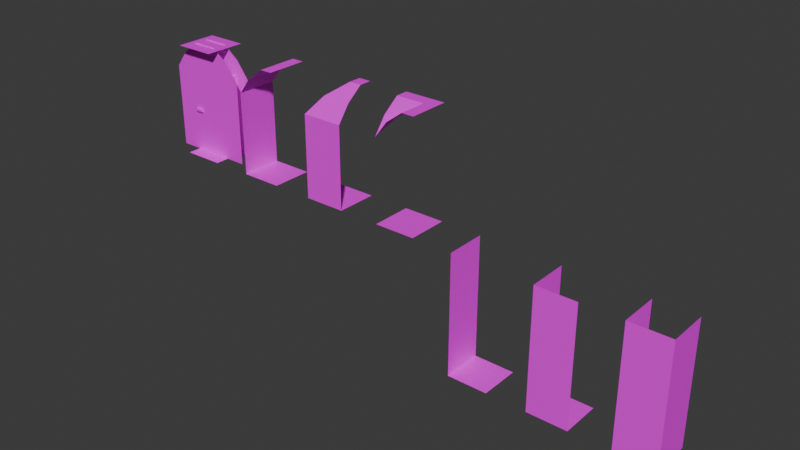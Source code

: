 # Source: dungeon-tiles.blend  (saved by Blender 4.4.32; exported with 4.5.12 LTS)
import bpy
from mathutils import Matrix  # noqa: F401  (used for matrix-valued properties, if any)

bpy.ops.wm.read_factory_settings(use_empty=True)
scene = bpy.context.scene
scene.name = 'Scene'

# ---- collections
col_walls = bpy.data.collections.new('Walls'); scene.collection.children.link(col_walls)
col_doors = bpy.data.collections.new('Doors'); scene.collection.children.link(col_doors)
col_traps = bpy.data.collections.new('Traps'); scene.collection.children.link(col_traps)

# ---- images (referenced by path relative to the original .blend; pixels are not part of the script)
import os
ASSET_DIR = os.environ.get("B2B_ASSET_DIR", "")  # directory of the original .blend (textures are referenced by path, not embedded)
HERE = os.path.dirname(os.path.abspath(__file__))  # packed textures are extracted next to this script under _unpacked/

def load_image(name, relpath, width, height, colorspace="sRGB"):
    """Load a texture the original file referenced (path relative to the .blend, or extracted next to this script)."""
    p = next((c for c in (os.path.join(HERE, relpath), os.path.join(ASSET_DIR, relpath)) if relpath and os.path.exists(c)), "")
    if p:
        img = bpy.data.images.load(p, check_existing=True)
        img.name = name
    else:  # same state as the original file: an image datablock whose file is absent (Cycles renders it pink)
        img = bpy.data.images.new(name, width, height)
        img.source = "FILE"
        img.filepath = "//" + (relpath or name)
    img.colorspace_settings.name = colorspace
    return img
img_dungeon_texture_png = load_image('dungeon-texture.png', 'dungeon-texture.png', 1024, 1024, 'sRGB')

# ---- materials (node trees are filled in below, after node groups)
mat_material = bpy.data.materials.new('Material')
mat_material.alpha_threshold = 0.0
mat_material.roughness = 0.5
mat_material.line_color = (0.0, 0.0, 0.0, 1.0)

# ---- material node trees
mat_material.use_nodes = True; mat_material.node_tree.nodes.clear()
_N = mat_material.node_tree.nodes; _L = mat_material.node_tree.links
n0 = _N.new('ShaderNodeOutputMaterial'); n0.name = 'Material Output'; n0.location = (300, 300)
n1 = _N.new('ShaderNodeBsdfPrincipled'); n1.name = 'Principled BSDF'; n1.location = (10, 300)
n1.inputs[3].default_value = 1.45
n2 = _N.new('ShaderNodeTexImage'); n2.name = 'Image Texture'; n2.location = (-309, 277)
n2.image = img_dungeon_texture_png
n2.interpolation = 'Closest'
_L.new(n1.outputs[0], n0.inputs[0])
_L.new(n2.outputs[0], n1.inputs[0])
n0.is_active_output = True

# ---- world
world_world = bpy.data.worlds.new('World'); scene.world = world_world
world_world.use_nodes = True; world_world.node_tree.nodes.clear()
_N = world_world.node_tree.nodes; _L = world_world.node_tree.links
n0 = _N.new('ShaderNodeOutputWorld'); n0.name = 'World Output'; n0.location = (300, 300)
n1 = _N.new('ShaderNodeBackground'); n1.name = 'Background'; n1.location = (10, 300)
n1.inputs[0].default_value = (0.05088, 0.05088, 0.05088, 1.0)
_L.new(n1.outputs[0], n0.inputs[0])
n0.is_active_output = True
world_world.color = (0.05088, 0.05088, 0.05088)
world_world.sun_shadow_jitter_overblur = 0.0

# ---- meshes
me_plane = bpy.data.meshes.new('Plane')
me_plane.from_pydata([(-0.5, -0.5, 0.0), (0.5, -0.5, 0.0), (-0.5, 0.5, 0.0), (0.5, 0.5, 0.0)], [], [(0, 1, 3, 2)])
_uv = me_plane.uv_layers.new(name='UVMap')
_uv.uv.foreach_set('vector', [0.25, 0.875, 0.375, 0.875, 0.375, 1.0, 0.25, 1.0])
me_plane.materials.append(mat_material)
me_plane.update()
me_plane_001 = bpy.data.meshes.new('Plane.001')
me_plane_001.from_pydata([(-0.5, -0.5, 0.0), (0.5, -0.5, 0.0), (-0.5, 0.5, 0.0), (0.5, 0.5, 0.0), (-0.5, -0.5, 1.0), (-0.5, 0.5, 1.0), (-0.5, -0.5, 2.0), (-0.5, 0.5, 2.0), (-0.2, -0.5, 2.4), (-0.2, 0.5, 2.4), (0.2, -0.5, 2.7), (0.2, 0.5, 2.7), (0.5, -0.5, 2.7), (0.5, 0.5, 2.7)], [], [(0, 1, 3, 2), (0, 2, 5, 4), (4, 5, 7, 6), (6, 7, 9, 8), (8, 9, 11, 10), (10, 11, 13, 12)])
_uv = me_plane_001.uv_layers.new(name='UVMap')
_uv.uv.foreach_set('vector', [0.25, 0.875, 0.375, 0.875, 0.375, 1.0, 0.25, 1.0, 0.125, 0.875, 0.25, 0.875, 0.25, 1.0, 0.125, 1.0, 0.125, 0.875, 0.25, 0.875, 0.25, 1.0, 0.125, 1.0, 0.125, 0.875, 0.25, 0.875, 0.25, 0.9375, 0.125, 0.9375, 0.25, 0.875, 0.125, 0.875, 0.125, 0.9375, 0.25, 0.9375, 0.25, 0.875, 0.125, 0.875, 0.125, 0.9141, 0.25, 0.9141])
me_plane_001.materials.append(mat_material)
me_plane_001.update()
me_plane_005 = bpy.data.meshes.new('Plane.005')
me_plane_005.from_pydata([(-0.5, -0.5, 0.0), (0.5, -0.5, 0.0), (-0.5, 0.5, 0.0), (0.5, 0.5, 0.0), (-0.5, -0.5, 2.0), (0.2, 0.1923, 2.7), (0.5, 0.1948, 2.7), (-0.5, 0.5, 1.0), (-0.5, 0.5, 2.0), (-0.2, -0.2021, 2.4), (-0.2, 0.5, 2.4), (0.2, 0.5, 2.7), (0.5, -0.5, 1.0), (-0.5, -0.5, 1.0), (0.5, -0.5, 2.0), (0.5, -0.2, 2.4), (0.5, 0.5, 2.7)], [], [(0, 1, 3, 2), (0, 2, 7, 13), (13, 7, 8, 4), (4, 8, 10, 9), (9, 10, 11, 5), (5, 11, 16, 6), (1, 0, 13, 12), (12, 13, 4, 14), (14, 4, 9, 15), (15, 9, 5, 6)])
_uv = me_plane_005.uv_layers.new(name='UVMap')
_uv.uv.foreach_set('vector', [0.25, 0.875, 0.375, 0.875, 0.375, 1.0, 0.25, 1.0, 0.125, 0.875, 0.25, 0.875, 0.25, 1.0, 0.125, 1.0, 0.125, 0.875, 0.25, 0.875, 0.25, 1.0, 0.125, 1.0, 0.125, 0.875, 0.25, 0.875, 0.25, 0.9375, 0.1641, 0.9375, 0.2109, 0.875, 0.125, 0.875, 0.125, 0.9375, 0.1641, 0.9375, 0.1641, 0.875, 0.125, 0.875, 0.125, 0.9141, 0.1641, 0.9141, 0.125, 0.875, 0.25, 0.875, 0.25, 1.0, 0.125, 1.0, 0.125, 0.875, 0.25, 0.875, 0.25, 1.0, 0.125, 1.0, 0.125, 0.875, 0.25, 0.875, 0.2109, 0.9375, 0.125, 0.9375, 0.25, 0.875, 0.1641, 0.875, 0.2109, 0.9375, 0.25, 0.9375])
me_plane_005.materials.append(mat_material)
me_plane_005.update()
me_plane_006 = bpy.data.meshes.new('Plane.006')
me_plane_006.from_pydata([(-0.5, -0.5, 0.0), (0.5, -0.5, 0.0), (-0.5, 0.5, 0.0), (0.5, 0.5, 0.0), (-0.2, -0.5, 2.4), (-0.2, -0.2005, 2.4), (0.2, -0.5, 2.7), (0.2, 0.1945, 2.7), (0.5, -0.5, 2.7), (-0.5, -0.5, 2.0), (-0.5, -0.2, 2.4), (-0.5, 0.2, 2.7), (0.5, 0.5, 2.7), (-0.5, 0.5, 2.7)], [], [(0, 1, 3, 2), (9, 5, 4), (4, 5, 7, 6), (6, 7, 12, 8), (9, 10, 5), (5, 10, 11, 7), (7, 11, 13, 12)])
_uv = me_plane_006.uv_layers.new(name='UVMap')
_uv.uv.foreach_set('vector', [0.25, 0.875, 0.375, 0.875, 0.375, 1.0, 0.25, 1.0, 0.125, 0.875, 0.1641, 0.9375, 0.125, 0.9375, 0.25, 0.875, 0.2109, 0.875, 0.1641, 0.9375, 0.25, 0.9375, 0.25, 0.875, 0.1641, 0.875, 0.125, 0.9141, 0.25, 0.9141, 0.25, 0.875, 0.25, 0.9375, 0.2109, 0.9375, 0.1641, 0.875, 0.125, 0.875, 0.125, 0.9375, 0.2109, 0.9375, 0.2109, 0.875, 0.125, 0.875, 0.125, 0.9141, 0.25, 0.9141])
me_plane_006.materials.append(mat_material)
me_plane_006.update()
me_plane_007 = bpy.data.meshes.new('Plane.007')
me_plane_007.from_pydata([(-0.5, -0.5, -3.0), (0.5, -0.5, -3.0), (-0.5, 0.5, -3.0), (0.5, 0.5, -3.0), (-0.5, -0.5, -2.0), (-0.5, 0.5, -2.0), (-0.5, 0.5, 0.0), (-0.5, -0.5, 0.0), (-0.5, 0.5, -1.0), (-0.5, -0.5, -1.0)], [], [(0, 1, 3, 2), (0, 2, 5, 4), (4, 5, 8, 9), (9, 8, 6, 7)])
_uv = me_plane_007.uv_layers.new(name='UVMap')
_uv.uv.foreach_set('vector', [0.25, 0.75, 0.375, 0.75, 0.375, 0.875, 0.25, 0.875, 0.125, 0.75, 0.25, 0.75, 0.25, 0.875, 0.125, 0.875, 0.125, 0.75, 0.25, 0.75, 0.25, 0.875, 0.125, 0.875, 0.125, 0.75, 0.25, 0.75, 0.25, 0.875, 0.125, 0.875])
me_plane_007.materials.append(mat_material)
me_plane_007.update()
me_plane_008 = bpy.data.meshes.new('Plane.008')
me_plane_008.from_pydata([(-0.5, -0.5, -3.0), (-0.5, 0.5, -3.0), (0.5, 0.5, -3.0), (-0.5, -0.5, -2.0), (-0.5, 0.5, -2.0), (0.5, -0.5, -3.0), (-0.5, 0.5, 0.0), (-0.5, -0.5, 0.0), (-0.5, 0.5, -1.0), (-0.5, -0.5, -1.0), (0.5, -0.5, -2.0), (0.5, -0.5, -2.384e-07), (0.5, -0.5, -1.0)], [], [(0, 5, 2, 1), (0, 1, 4, 3), (3, 4, 8, 9), (9, 8, 6, 7), (5, 0, 3, 10), (10, 3, 9, 12), (12, 9, 7, 11)])
_uv = me_plane_008.uv_layers.new(name='UVMap')
_uv.uv.foreach_set('vector', [0.25, 0.75, 0.375, 0.75, 0.375, 0.875, 0.25, 0.875, 0.125, 0.75, 0.25, 0.75, 0.25, 0.875, 0.125, 0.875, 0.125, 0.75, 0.25, 0.75, 0.25, 0.875, 0.125, 0.875, 0.125, 0.75, 0.25, 0.75, 0.25, 0.875, 0.125, 0.875, 0.125, 0.75, 0.25, 0.75, 0.25, 0.875, 0.125, 0.875, 0.125, 0.75, 0.25, 0.75, 0.25, 0.875, 0.125, 0.875, 0.125, 0.75, 0.25, 0.75, 0.25, 0.875, 0.125, 0.875])
me_plane_008.materials.append(mat_material)
me_plane_008.update()
me_plane_009 = bpy.data.meshes.new('Plane.009')
me_plane_009.from_pydata([(-0.5, -0.5, -3.0), (-0.5, 0.5, -3.0), (-0.5, -0.5, -2.0), (-0.5, 0.5, -2.0), (0.5, -0.5, -3.0), (-0.5, 0.5, 0.0), (-0.5, -0.5, 0.0), (-0.5, 0.5, -1.0), (-0.5, -0.5, -1.0), (0.5, -0.5, -2.0), (0.5, 0.5, -3.0), (0.5, -0.5, -2.384e-07), (0.5, -0.5, -1.0), (0.5, 0.5, -2.0), (0.5, 0.5, -4.768e-07), (0.5, 0.5, -1.0)], [], [(0, 4, 10, 1), (0, 1, 3, 2), (2, 3, 7, 8), (8, 7, 5, 6), (4, 0, 2, 9), (9, 2, 8, 12), (12, 8, 6, 11), (10, 4, 9, 13), (13, 9, 12, 15), (15, 12, 11, 14)])
_uv = me_plane_009.uv_layers.new(name='UVMap')
_uv.uv.foreach_set('vector', [0.25, 0.75, 0.375, 0.75, 0.375, 0.875, 0.25, 0.875, 0.125, 0.75, 0.25, 0.75, 0.25, 0.875, 0.125, 0.875, 0.125, 0.75, 0.25, 0.75, 0.25, 0.875, 0.125, 0.875, 0.125, 0.75, 0.25, 0.75, 0.25, 0.875, 0.125, 0.875, 0.125, 0.75, 0.25, 0.75, 0.25, 0.875, 0.125, 0.875, 0.125, 0.75, 0.25, 0.75, 0.25, 0.875, 0.125, 0.875, 0.125, 0.75, 0.25, 0.75, 0.25, 0.875, 0.125, 0.875, 0.125, 0.75, 0.25, 0.75, 0.25, 0.875, 0.125, 0.875, 0.125, 0.75, 0.25, 0.75, 0.25, 0.875, 0.125, 0.875, 0.125, 0.75, 0.25, 0.75, 0.25, 0.875, 0.125, 0.875])
me_plane_009.materials.append(mat_material)
me_plane_009.update()
me_plane_012 = bpy.data.meshes.new('Plane.012')
me_plane_012.from_pydata([(0.5, -0.5, 2.7), (-0.5, -0.5, 2.7), (0.5, 0.5, 2.7), (-0.5, 0.5, 2.7)], [], [(0, 1, 3, 2)])
_uv = me_plane_012.uv_layers.new(name='UVMap')
_uv.uv.foreach_set('vector', [0.125, 1.0, 0.125, 0.875, 0.25, 0.875, 0.25, 1.0])
me_plane_012.materials.append(mat_material)
me_plane_012.update()
me_cube = bpy.data.meshes.new('Cube')
me_cube.from_pydata([(-1.264, -0.1685, 0.0), (-1.264, -0.1685, 2.022), (-1.264, 0.1685, 0.0), (-1.264, 0.1685, 2.022), (0.0, -0.1685, 0.0), (0.0, -0.1685, 2.022), (0.0, 0.1685, 0.0), (0.0, 0.1685, 2.022), (-1.071, 0.1587, 1.014), (-1.071, 0.1587, 1.077), (-1.071, 0.2219, 1.014), (-1.071, 0.2219, 1.077), (-0.8816, 0.1587, 1.014), (-0.8816, 0.1587, 1.077), (-0.8816, 0.2219, 1.014), (-0.8816, 0.2219, 1.077), (-1.071, -0.2244, 1.014), (-1.071, -0.2244, 1.077), (-1.071, -0.1612, 1.014), (-1.071, -0.1612, 1.077), (-0.8816, -0.2244, 1.014), (-0.8816, -0.2244, 1.077), (-0.8816, -0.1612, 1.014), (-0.8816, -0.1612, 1.077)], [], [(0, 1, 3, 2), (2, 3, 7, 6), (6, 7, 5, 4), (4, 5, 1, 0), (8, 9, 11, 10), (7, 3, 1, 5), (10, 11, 15, 14), (14, 15, 13, 12), (12, 13, 9, 8), (10, 14, 12, 8), (15, 11, 9, 13), (16, 17, 19, 18), (18, 19, 23, 22), (22, 23, 21, 20), (20, 21, 17, 16), (18, 22, 20, 16), (23, 19, 17, 21)])
_uv = me_cube.uv_layers.new(name='UVMap')
_uv.uv.foreach_set('vector', [0.07812, 0.9531, 0.07812, 0.9531, 0.07812, 0.9531, 0.07812, 0.9531, 0.5312, 0.75, 0.5312, 1.0, 0.375, 1.0, 0.375, 0.75, 0.07812, 0.9531, 0.07812, 0.9531, 0.07812, 0.9531, 0.07812, 0.9531, 0.5312, 0.75, 0.5312, 1.0, 0.375, 1.0, 0.375, 0.75, 0.04688, 0.7969, 0.04688, 0.7969, 0.04688, 0.7969, 0.04688, 0.7969, 0.07812, 0.9531, 0.07812, 0.9531, 0.07812, 0.9531, 0.07812, 0.9531, 0.04688, 0.7969, 0.04688, 0.7969, 0.04688, 0.7969, 0.04688, 0.7969, 0.04688, 0.7969, 0.04688, 0.7969, 0.04688, 0.7969, 0.04688, 0.7969, 0.04688, 0.7969, 0.04688, 0.7969, 0.04688, 0.7969, 0.04688, 0.7969, 0.04688, 0.7969, 0.04688, 0.7969, 0.04688, 0.7969, 0.04688, 0.7969, 0.04688, 0.7969, 0.04688, 0.7969, 0.04688, 0.7969, 0.04688, 0.7969, 0.04688, 0.7969, 0.04688, 0.7969, 0.04688, 0.7969, 0.04688, 0.7969, 0.04688, 0.7969, 0.04688, 0.7969, 0.04688, 0.7969, 0.04688, 0.7969, 0.04688, 0.7969, 0.04688, 0.7969, 0.04688, 0.7969, 0.04688, 0.7969, 0.04688, 0.7969, 0.04688, 0.7969, 0.04688, 0.7969, 0.04688, 0.7969, 0.04688, 0.7969, 0.04688, 0.7969, 0.04688, 0.7969, 0.04688, 0.7969, 0.04688, 0.7969, 0.04688, 0.7969, 0.04688, 0.7969, 0.04688, 0.7969])
me_cube.materials.append(mat_material)
me_cube.update()
me_cube_001 = bpy.data.meshes.new('Cube.001')
me_cube_001.from_pydata([(-0.6313, -0.1683, 0.0), (-0.6313, -0.1683, 2.02), (-0.6313, 0.1683, 0.0), (-0.6313, 0.1683, 2.02), (0.6313, -0.1683, 0.0), (0.6313, -0.1683, 2.02), (0.6313, 0.1683, 0.0), (0.6313, 0.1683, 2.02), (1.01, 0.1683, 1.01), (1.01, -0.1683, 1.01), (1.01, 0.1683, 0.0), (1.01, -0.1683, 0.0), (1.01, 0.1683, 2.02), (1.01, -0.1683, 2.02), (0.707, 0.1683, 2.424), (0.707, -0.1683, 2.424), (0.303, 0.1683, 2.727), (0.303, -0.1683, 2.727), (1.472e-08, -0.1683, 2.727), (-1.01, 0.1683, 0.0), (-1.01, -0.1683, 0.0), (-1.01, 0.1683, 1.01), (-1.01, -0.1683, 1.01), (-1.01, -0.1683, 2.02), (-1.01, 0.1683, 2.02), (-0.707, -0.1683, 2.424), (-0.707, 0.1683, 2.424), (-0.303, -0.1683, 2.727), (-0.303, 0.1683, 2.727), (0.0, 0.1683, 2.727), (-0.6313, -0.1683, 1.01), (-0.6313, 0.1683, 1.01), (0.6313, 0.1683, 1.01), (0.6313, -0.1683, 1.01), (0.0, 0.1683, 2.02), (0.0, -0.1683, 2.02)], [], [(30, 31, 3, 1), (32, 33, 5, 7), (34, 35, 1, 3), (6, 4, 33, 32), (0, 2, 31, 30), (7, 5, 35, 34), (10, 6, 32, 8), (8, 32, 7, 12), (3, 31, 21, 24), (31, 2, 19, 21), (0, 30, 22, 20), (30, 1, 23, 22), (5, 33, 9, 13), (33, 4, 11, 9), (34, 14, 12), (14, 34, 16), (34, 29, 16), (29, 34, 28), (28, 34, 26), (26, 34, 24), (35, 25, 23), (25, 35, 27), (18, 27, 35), (35, 17, 18), (17, 35, 15), (15, 35, 13)])
_uv = me_cube_001.uv_layers.new(name='UVMap')
_uv.uv.foreach_set('vector', [0.1484, 0.875, 0.1953, 0.875, 0.1953, 1.0, 0.1484, 1.0, 0.1484, 0.875, 0.1953, 0.875, 0.1953, 1.0, 0.1484, 1.0, 0.07812, 0.9531, 0.07812, 0.9531, 0.07812, 0.9531, 0.07812, 0.9531, 0.1484, 0.875, 0.1953, 0.875, 0.1953, 1.0, 0.1484, 1.0, 0.1484, 0.875, 0.1953, 0.875, 0.1953, 1.0, 0.1484, 1.0, 0.07812, 0.9531, 0.07812, 0.9531, 0.07812, 0.9531, 0.07812, 0.9531, 0.1484, 0.875, 0.1953, 0.875, 0.1953, 1.0, 0.1484, 1.0, 0.1484, 0.875, 0.1953, 0.875, 0.1953, 1.0, 0.1484, 1.0, 0.1562, 1.0, 0.1562, 0.875, 0.2031, 0.875, 0.2031, 1.0, 0.1562, 1.0, 0.1562, 0.875, 0.2031, 0.875, 0.2031, 1.0, 0.1953, 0.875, 0.1953, 1.0, 0.1484, 1.0, 0.1484, 0.875, 0.1953, 0.875, 0.1953, 1.0, 0.1484, 1.0, 0.1484, 0.875, 0.1562, 1.0, 0.1562, 0.875, 0.2031, 0.875, 0.2031, 1.0, 0.1562, 1.0, 0.1562, 0.875, 0.2031, 0.875, 0.2031, 1.0, 0.25, 0.875, 0.1562, 0.9297, 0.1172, 0.875, 0.1562, 0.9297, 0.25, 0.875, 0.2031, 0.9688, 0.25, 0.875, 0.25, 0.9688, 0.2031, 0.9688, 0.125, 0.9688, 0.125, 0.875, 0.1719, 0.9688, 0.1719, 0.9688, 0.125, 0.875, 0.2266, 0.9297, 0.2266, 0.9297, 0.125, 0.875, 0.2578, 0.875, 0.25, 0.875, 0.1562, 0.9297, 0.1172, 0.875, 0.1562, 0.9297, 0.25, 0.875, 0.2031, 0.9688, 0.25, 0.9688, 0.2031, 0.9688, 0.25, 0.875, 0.125, 0.875, 0.1719, 0.9688, 0.125, 0.9688, 0.1719, 0.9688, 0.125, 0.875, 0.2266, 0.9297, 0.2266, 0.9297, 0.125, 0.875, 0.2656, 0.875])
me_cube_001.materials.append(mat_material)
me_cube_001.update()
me_cone_003 = bpy.data.meshes.new('Cone.003')
me_cone_003.from_pydata([(-0.3783, 0.01952, 0.3754), (-0.3177, 0.01952, 0.3754), (-0.3177, 0.01952, 0.4359), (-0.3783, 0.01952, 0.4359), (-0.348, 0.2854, 0.4057)], [], [(0, 4, 1), (1, 4, 2), (0, 1, 2, 3), (2, 4, 3), (3, 4, 0)])
_uv = me_cone_003.uv_layers.new(name='UVMap')
_uv.uv.foreach_set('vector', [0.25, 0.49, 0.25, 0.25, 0.49, 0.25, 0.49, 0.25, 0.25, 0.25, 0.25, 0.01, 0.75, 0.49, 0.99, 0.25, 0.75, 0.01, 0.51, 0.25, 0.25, 0.01, 0.25, 0.25, 0.01, 0.25, 0.01, 0.25, 0.25, 0.25, 0.25, 0.49])
me_cone_003.update()

# ---- objects
ob_ground_col = bpy.data.objects.new('Ground-col', me_plane)
ob_wall_side_col = bpy.data.objects.new('Wall-Side-col', me_plane_001)
ob_wall_corner_col = bpy.data.objects.new('Wall-Corner-col', me_plane_005)
ob_wall_outer_col = bpy.data.objects.new('Wall-Outer-col', me_plane_006)
ob_hole_side_col = bpy.data.objects.new('Hole-Side-col', me_plane_007)
ob_hole_corner_col = bpy.data.objects.new('Hole-Corner-col', me_plane_008)
ob_hole_uturn_col = bpy.data.objects.new('Hole-UTurn-col', me_plane_009)
ob_ceiling_col = bpy.data.objects.new('Ceiling-col', me_plane_012)
ob_door = bpy.data.objects.new('Door', me_cube)
ob_door_enclosure_col = bpy.data.objects.new('Door-Enclosure-col', me_cube_001)
ob_spikes = bpy.data.objects.new('Spikes', me_cone_003)

# ---- transforms, parenting, visibility, modifiers, constraints
ob_ground_col.location = (0.0, 0.0, 0.0)
ob_wall_side_col.location = (2.0, 0.0, 0.0)
ob_wall_corner_col.location = (4.0, 0.0, 0.0)
ob_wall_outer_col.location = (6.0, 0.0, 0.0)
ob_hole_side_col.location = (8.0, 0.0, 0.0)
ob_hole_corner_col.location = (10.0, 0.0, 0.0)
ob_hole_uturn_col.location = (12.0, 0.0, 0.0)
ob_ceiling_col.location = (0.0, 0.0, 0.0)
ob_door.location = (0.6319, 0.0, 0.0)
ob_door_enclosure_col.location = (0.0, 0.0, 0.0)
ob_spikes.location = (0.0, 0.0, 0.0)
_m = ob_spikes.modifiers.new('Array', 'ARRAY')
_m.count = 3
_m.use_constant_offset = True
_m.constant_offset_displace = (0.3125, 0.0, 0.0)
_m.use_relative_offset = False
_m.relative_offset_displace = (4.0, 0.0, 0.0)
_m = ob_spikes.modifiers.new('Array.001', 'ARRAY')
_m.count = 6
_m.use_constant_offset = True
_m.constant_offset_displace = (0.0, 0.0, 0.25)
_m.use_relative_offset = False
_m.relative_offset_displace = (0.0, 0.0, 4.0)

# ---- collection membership
col_walls.objects.link(ob_ground_col)
col_walls.objects.link(ob_wall_side_col)
col_walls.objects.link(ob_wall_corner_col)
col_walls.objects.link(ob_wall_outer_col)
col_walls.objects.link(ob_hole_side_col)
col_walls.objects.link(ob_hole_corner_col)
col_walls.objects.link(ob_hole_uturn_col)
col_walls.objects.link(ob_ceiling_col)
col_doors.objects.link(ob_door)
col_doors.objects.link(ob_door_enclosure_col)
col_traps.objects.link(ob_spikes)

# ---- scene / render settings (as saved in the file)
scene.frame_start = 1; scene.frame_end = 250; scene.frame_set(19)
scene.render.engine = 'BLENDER_EEVEE_NEXT'
bpy.context.view_layer.update()

# ---- added for rendering (the .blend has no active camera and no usable light): camera, sun
cam_auto = bpy.data.cameras.new('AutoCamera')
cam_auto.lens = 50.0
cam_auto.sensor_width = 36.0
cam_auto.clip_end = 1000.0
ob_auto_camera = bpy.data.objects.new('AutoCamera', cam_auto)
scene.collection.objects.link(ob_auto_camera)
ob_auto_camera.location = (19.353, -16.3296, 10.7499)
ob_auto_camera.rotation_euler = (1.09748, -7.21219e-08, 0.694738)
scene.camera = ob_auto_camera
light_auto_sun = bpy.data.lights.new('AutoSun', 'SUN')
light_auto_sun.energy = 3.0
light_auto_sun.angle = 0.0523599
ob_auto_sun = bpy.data.objects.new('AutoSun', light_auto_sun)
scene.collection.objects.link(ob_auto_sun)
ob_auto_sun.rotation_euler = (0.872665, 0.174533, 0.523599)
bpy.context.view_layer.update()
